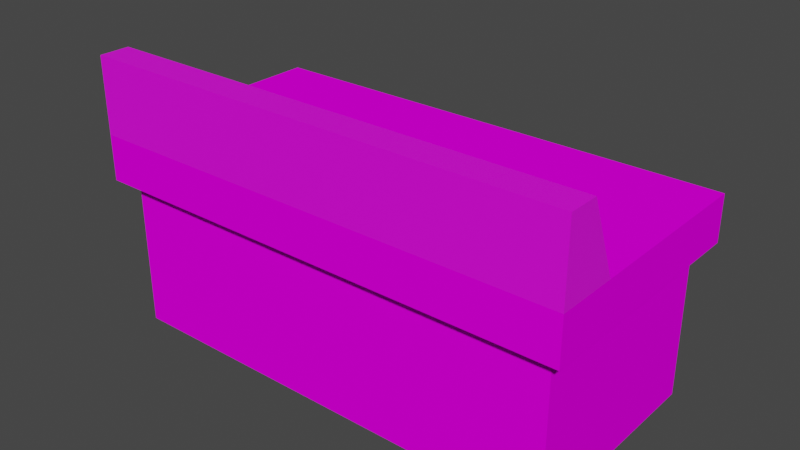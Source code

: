 # Source: workbench.blend  (saved by Blender 3.0.42; exported with 4.5.12 LTS)
import bpy
from mathutils import Matrix  # noqa: F401  (used for matrix-valued properties, if any)

bpy.ops.wm.read_factory_settings(use_empty=True)
scene = bpy.context.scene
scene.name = 'Scene'

# ---- collections
col_collection = bpy.data.collections.new('Collection'); scene.collection.children.link(col_collection)

# ---- images (referenced by path relative to the original .blend; pixels are not part of the script)
import os
ASSET_DIR = os.environ.get("B2B_ASSET_DIR", "")  # directory of the original .blend (textures are referenced by path, not embedded)
HERE = os.path.dirname(os.path.abspath(__file__))  # packed textures are extracted next to this script under _unpacked/

def load_image(name, relpath, width, height, colorspace="sRGB"):
    """Load a texture the original file referenced (path relative to the .blend, or extracted next to this script)."""
    p = next((c for c in (os.path.join(HERE, relpath), os.path.join(ASSET_DIR, relpath)) if relpath and os.path.exists(c)), "")
    if p:
        img = bpy.data.images.load(p, check_existing=True)
        img.name = name
    else:  # same state as the original file: an image datablock whose file is absent (Cycles renders it pink)
        img = bpy.data.images.new(name, width, height)
        img.source = "FILE"
        img.filepath = "//" + (relpath or name)
    img.colorspace_settings.name = colorspace
    return img
img_untitled = load_image('Untitled', '', 128, 128, 'sRGB')

# ---- materials (node trees are filled in below, after node groups)
mat_material = bpy.data.materials.new('Material')
mat_material.use_transparent_shadow = False
mat_material_002 = bpy.data.materials.new('Material.002')
mat_material_002.use_transparent_shadow = False

# ---- material node trees
mat_material.use_nodes = True; mat_material.node_tree.nodes.clear()
_N = mat_material.node_tree.nodes; _L = mat_material.node_tree.links
n0 = _N.new('ShaderNodeOutputMaterial'); n0.name = 'Material Output'; n0.location = (300, 300)
n1 = _N.new('ShaderNodeBsdfPrincipled'); n1.name = 'Principled BSDF'; n1.location = (10, 300)
n1.distribution = 'GGX'
n1.subsurface_method = 'BURLEY'
n1.inputs[2].default_value = 1.0
n1.inputs[3].default_value = 1.45
n1.inputs[13].default_value = 0.0
n1.inputs[27].default_value = (0.0, 0.0, 0.0, 1.0)
n1.inputs[28].default_value = 1.0
n2 = _N.new('ShaderNodeTexImage'); n2.name = 'Image Texture'; n2.location = (-280, 280)
n2.image = img_untitled
n2.interpolation = 'Closest'
_L.new(n1.outputs[0], n0.inputs[0])
_L.new(n2.outputs[0], n1.inputs[0])
n0.is_active_output = True
mat_material_002.use_nodes = True; mat_material_002.node_tree.nodes.clear()
_N = mat_material_002.node_tree.nodes; _L = mat_material_002.node_tree.links
n0 = _N.new('ShaderNodeBsdfPrincipled'); n0.name = 'Principled BSDF'; n0.location = (10, 300)
n0.distribution = 'GGX'
n0.subsurface_method = 'RANDOM_WALK_SKIN'
n0.inputs[3].default_value = 1.45
n0.inputs[27].default_value = (0.0, 0.0, 0.0, 1.0)
n0.inputs[28].default_value = 1.0
n1 = _N.new('ShaderNodeOutputMaterial'); n1.name = 'Material Output'; n1.location = (300, 300)
n2 = _N.new('ShaderNodeTexImage'); n2.name = 'Image Texture'; n2.location = (-280, 280)
n2.image = img_untitled
n2.interpolation = 'Closest'
_L.new(n0.outputs[0], n1.inputs[0])
_L.new(n2.outputs[0], n0.inputs[0])
n1.is_active_output = True

# ---- world
world_world = bpy.data.worlds.new('World'); scene.world = world_world
world_world.use_nodes = True; world_world.node_tree.nodes.clear()
_N = world_world.node_tree.nodes; _L = world_world.node_tree.links
n0 = _N.new('ShaderNodeOutputWorld'); n0.name = 'World Output'; n0.location = (300, 300)
n1 = _N.new('ShaderNodeBackground'); n1.name = 'Background'; n1.location = (10, 300)
n1.inputs[0].default_value = (0.05088, 0.05088, 0.05088, 1.0)
_L.new(n1.outputs[0], n0.inputs[0])
n0.is_active_output = True
world_world.color = (0.05088, 0.05088, 0.05088)
world_world.use_sun_shadow = False
world_world.sun_shadow_jitter_overblur = 0.0

# ---- meshes
me_cube_001 = bpy.data.meshes.new('Cube.001')
me_cube_001.from_pydata([(-0.7, 0.7, 0.2), (-0.7, -0.7, 0.2), (-0.7, -0.7, 1.2), (-0.7, 0.7, 1.2), (2.3, 0.7, 1.2), (2.3, 0.7, 0.2), (2.3, -0.7, 0.2), (2.3, -0.7, 1.2), (-0.8, -0.8, 1.2), (-0.8, 0.8, 1.2), (-0.8, -0.8, 1.5), (-0.8, 0.8, 1.5), (2.4, 0.8, 1.2), (2.4, -0.8, 1.2), (2.4, 0.8, 1.5), (2.4, -0.8, 1.5)], [], [(4, 7, 6, 5), (1, 2, 3, 0), (10, 15, 14, 11), (8, 13, 15, 10), (9, 8, 10, 11), (11, 14, 12, 9), (13, 12, 14, 15), (8, 9, 12, 13), (1, 6, 7, 2), (0, 3, 4, 5), (0, 5, 6, 1)])
_uv = me_cube_001.uv_layers.new(name='UVMap')
_uv.uv.foreach_set('vector', [0.25, 0.3281, 0.1406, 0.3281, 0.1406, 0.25, 0.25, 0.25, 0.6094, 0.25, 0.6094, 0.3281, 0.5, 0.3281, 0.5, 0.25, 0.6797, 0.4453, 0.9297, 0.4453, 0.9297, 0.5703, 0.6797, 0.5703, 0.6797, 0.4219, 0.9297, 0.4219, 0.9297, 0.4453, 0.6797, 0.4453, 0.6562, 0.5703, 0.6562, 0.4453, 0.6797, 0.4453, 0.6797, 0.5703, 0.6797, 0.5703, 0.9297, 0.5703, 0.9297, 0.5938, 0.6797, 0.5938, 0.9531, 0.4453, 0.9531, 0.5703, 0.9297, 0.5703, 0.9297, 0.4453, 0.6797, 0.4219, 0.6797, 0.2969, 0.9297, 0.2969, 0.9297, 0.4219, 0.25, 0.0625, 0.5, 0.0625, 0.5, 0.1406, 0.25, 0.1406, 0.25, 0.25, 0.25, 0.3281, 0.5, 0.3281, 0.5, 0.25, 0.5, 0.25, 0.25, 0.25, 0.25, 0.1406, 0.5, 0.1406])
me_cube_001.materials.append(mat_material)
me_cube_001.use_remesh_preserve_volume = False
me_cube_001.use_remesh_preserve_attributes = False
me_cube_001.use_mirror_vertex_groups = False
me_cube_001.update()
me_cube_002 = bpy.data.meshes.new('Cube.002')
me_cube_002.from_pydata([(-0.05, -0.05, -0.05), (-0.05, -0.05, 0.05), (-0.05, 0.15, -0.05), (-0.05, 0.05, 0.05), (0.05, -0.05, -0.05), (0.05, -0.05, 0.05), (0.05, 0.15, -0.05), (0.05, 0.05, 0.05)], [], [(0, 1, 3, 2), (2, 3, 7, 6), (6, 7, 5, 4), (4, 5, 1, 0), (7, 3, 1, 5)])
_uv = me_cube_002.uv_layers.new(name='UVMap')
_uv.uv.foreach_set('vector', [0.5391, 0.4531, 0.5, 0.4531, 0.5, 0.4375, 0.5391, 0.4219, 0.25, 0.4375, 0.25, 0.3984, 0.5, 0.3984, 0.5, 0.4375, 0.2109, 0.4219, 0.25, 0.4375, 0.25, 0.4531, 0.2109, 0.4531, 0.25, 0.4922, 0.25, 0.4531, 0.5, 0.4531, 0.5, 0.4922, 0.25, 0.4375, 0.5, 0.4375, 0.5, 0.4531, 0.25, 0.4531])
me_cube_002.materials.append(mat_material_002)
me_cube_002.use_remesh_fix_poles = True
me_cube_002.use_remesh_preserve_attributes = False
me_cube_002.update()

# ---- objects
ob_cube_001 = bpy.data.objects.new('Cube.001', me_cube_001)
ob_cube = bpy.data.objects.new('Cube', me_cube_002)

# ---- transforms, parenting, visibility, modifiers, constraints
ob_cube_001.location = (0.8, 0.0, -0.2)
ob_cube_001.lineart.crease_threshold = 0.0
ob_cube.location = (1.6, -0.7, 1.55)
ob_cube.scale = (32.0, 2.0, 5.0)

# ---- collection membership
col_collection.objects.link(ob_cube_001)
col_collection.objects.link(ob_cube)

# ---- scene / render settings (as saved in the file)
scene.frame_start = 1; scene.frame_end = 250; scene.frame_set(0)
scene.render.engine = 'BLENDER_EEVEE_NEXT'
scene.cycles.samples = 128
scene.cycles.sampling_pattern = 'TABULATED_SOBOL'
scene.cycles.use_adaptive_sampling = False
scene.cycles.use_light_tree = False
scene.eevee.use_gtao = True
scene.eevee.gtao_quality = 0.4
scene.eevee.gtao_distance = 2.5
scene.eevee.fast_gi_quality = 0.4
scene.view_settings.view_transform = 'Filmic'
bpy.context.view_layer.update()

# ---- added for rendering (the .blend has no active camera and no usable light): camera, sun
cam_auto = bpy.data.cameras.new('AutoCamera')
cam_auto.lens = 50.0
cam_auto.sensor_width = 36.0
cam_auto.clip_end = 1000.0
ob_auto_camera = bpy.data.objects.new('AutoCamera', cam_auto)
scene.collection.objects.link(ob_auto_camera)
ob_auto_camera.location = (5.30552, -4.44663, 3.86442)
ob_auto_camera.rotation_euler = (1.09748, -7.21219e-08, 0.694738)
scene.camera = ob_auto_camera
light_auto_sun = bpy.data.lights.new('AutoSun', 'SUN')
light_auto_sun.energy = 3.0
light_auto_sun.angle = 0.0523599
ob_auto_sun = bpy.data.objects.new('AutoSun', light_auto_sun)
scene.collection.objects.link(ob_auto_sun)
ob_auto_sun.rotation_euler = (0.872665, 0.174533, 0.523599)
bpy.context.view_layer.update()
